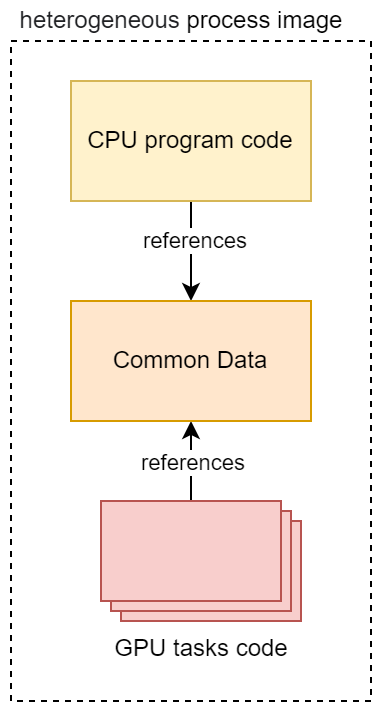

The diagram above was exported from draw.io. Its source (the exported page's mxGraphModel, read from the mxfile embedded in the PNG):
<mxGraphModel dx="1182" dy="835" grid="1" gridSize="10" guides="1" tooltips="1" connect="1" arrows="1" fold="1" page="1" pageScale="1" pageWidth="827" pageHeight="1169" math="0" shadow="0">
  <root>
    <mxCell id="0" />
    <mxCell id="1" parent="0" />
    <mxCell id="V_fJkHJSL25k8wZP9DA--29" style="edgeStyle=orthogonalEdgeStyle;rounded=0;orthogonalLoop=1;jettySize=auto;html=1;exitX=0;exitY=0;exitDx=45;exitDy=0;exitPerimeter=0;entryX=0.5;entryY=1;entryDx=0;entryDy=0;" parent="1" source="V_fJkHJSL25k8wZP9DA--4" target="V_fJkHJSL25k8wZP9DA--24" edge="1">
      <mxGeometry relative="1" as="geometry">
        <Array as="points">
          <mxPoint x="430" y="420" />
          <mxPoint x="430" y="420" />
        </Array>
      </mxGeometry>
    </mxCell>
    <mxCell id="V_fJkHJSL25k8wZP9DA--31" value="references" style="edgeLabel;html=1;align=center;verticalAlign=middle;resizable=0;points=[];" parent="V_fJkHJSL25k8wZP9DA--29" vertex="1" connectable="0">
      <mxGeometry x="0.25" relative="1" as="geometry">
        <mxPoint y="5" as="offset" />
      </mxGeometry>
    </mxCell>
    <mxCell id="V_fJkHJSL25k8wZP9DA--4" value="GPU tasks code" style="verticalLabelPosition=bottom;verticalAlign=top;html=1;shape=mxgraph.basic.layered_rect;dx=10;outlineConnect=0;shadow=0;glass=0;fillColor=#f8cecc;strokeColor=#b85450;" parent="1" vertex="1">
      <mxGeometry x="385" y="440" width="100" height="60" as="geometry" />
    </mxCell>
    <mxCell id="V_fJkHJSL25k8wZP9DA--27" style="edgeStyle=orthogonalEdgeStyle;rounded=0;orthogonalLoop=1;jettySize=auto;html=1;exitX=0.5;exitY=1;exitDx=0;exitDy=0;entryX=0.5;entryY=0;entryDx=0;entryDy=0;" parent="1" source="V_fJkHJSL25k8wZP9DA--23" target="V_fJkHJSL25k8wZP9DA--24" edge="1">
      <mxGeometry relative="1" as="geometry" />
    </mxCell>
    <mxCell id="V_fJkHJSL25k8wZP9DA--30" value="references" style="edgeLabel;html=1;align=center;verticalAlign=middle;resizable=0;points=[];" parent="V_fJkHJSL25k8wZP9DA--27" vertex="1" connectable="0">
      <mxGeometry x="-0.2286" y="1" relative="1" as="geometry">
        <mxPoint as="offset" />
      </mxGeometry>
    </mxCell>
    <mxCell id="V_fJkHJSL25k8wZP9DA--23" value="CPU program code" style="rounded=0;whiteSpace=wrap;html=1;shadow=0;glass=0;fillColor=#fff2cc;strokeColor=#d6b656;" parent="1" vertex="1">
      <mxGeometry x="370" y="230" width="120" height="60" as="geometry" />
    </mxCell>
    <mxCell id="V_fJkHJSL25k8wZP9DA--24" value="Common Data" style="rounded=0;whiteSpace=wrap;html=1;shadow=0;glass=0;fillColor=#ffe6cc;strokeColor=#d79b00;" parent="1" vertex="1">
      <mxGeometry x="370" y="340" width="120" height="60" as="geometry" />
    </mxCell>
    <mxCell id="V_fJkHJSL25k8wZP9DA--32" value="" style="rounded=0;whiteSpace=wrap;html=1;shadow=0;glass=0;dashed=1;fillColor=none;" parent="1" vertex="1">
      <mxGeometry x="340" y="210" width="180" height="330" as="geometry" />
    </mxCell>
    <mxCell id="V_fJkHJSL25k8wZP9DA--33" value="&lt;font style=&quot;font-size: 12px;&quot;&gt;&lt;span style=&quot;color: rgb(32, 33, 36); font-family: inherit; text-align: left; background-color: initial;&quot;&gt;heterogeneous&lt;/span&gt;&amp;nbsp;process image&lt;/font&gt;" style="text;html=1;align=center;verticalAlign=middle;resizable=0;points=[];autosize=1;strokeColor=none;fillColor=none;" parent="1" vertex="1">
      <mxGeometry x="335" y="190" width="180" height="20" as="geometry" />
    </mxCell>
  </root>
</mxGraphModel>